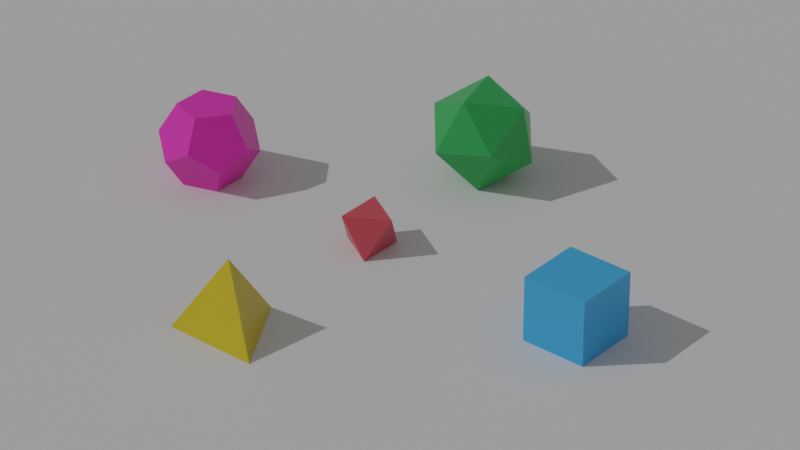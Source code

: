 # Source: l4z43.blend  (saved by Blender 2.82.7; exported with 4.5.12 LTS)
import bpy
from mathutils import Matrix  # noqa: F401  (used for matrix-valued properties, if any)

bpy.ops.wm.read_factory_settings(use_empty=True)
scene = bpy.context.scene
scene.name = 'Scene'

# ---- collections
col_collection = bpy.data.collections.new('Collection'); scene.collection.children.link(col_collection)

# ---- materials (node trees are filled in below, after node groups)
mat_material = bpy.data.materials.new('Material')
mat_material.alpha_threshold = 0.0
mat_material.use_transparent_shadow = False
mat_material.line_color = (0.0, 0.0, 0.0, 1.0)

# ---- material node trees
mat_material.use_nodes = True; mat_material.node_tree.nodes.clear()
_N = mat_material.node_tree.nodes; _L = mat_material.node_tree.links
n0 = _N.new('ShaderNodeOutputMaterial'); n0.name = 'Material Output'; n0.location = (200, 269)
n1 = _N.new('ShaderNodeBsdfPrincipled'); n1.name = 'Principled BSDF'; n1.location = (-90, 269)
n1.distribution = 'GGX'
n1.subsurface_method = 'BURLEY'
n1.inputs[2].default_value = 0.4
n1.inputs[3].default_value = 1.45
n1.inputs[27].default_value = (0.0, 0.0, 0.0, 1.0)
n1.inputs[28].default_value = 1.0
n2 = _N.new('ShaderNodeValToRGB'); n2.name = 'ColorRamp'; n2.location = (-407, 256)
n2.color_ramp.interpolation = 'CONSTANT'
while len(n2.color_ramp.elements) > 1: n2.color_ramp.elements.remove(n2.color_ramp.elements[-1])
n2.color_ramp.elements[0].position = 0.0; n2.color_ramp.elements[0].color = (0.7121, 0.08249, 0.1168, 1.0)
_e = n2.color_ramp.elements.new(0.15); _e.color = (0.05732, 0.4757, 1.0, 1.0)
_e = n2.color_ramp.elements.new(0.3432); _e.color = (0.03422, 0.4352, 0.102, 1.0)
_e = n2.color_ramp.elements.new(0.5557); _e.color = (1.0, 0.03534, 0.5512, 1.0)
_e = n2.color_ramp.elements.new(0.9267); _e.color = (0.7355, 0.5597, 0.01743, 1.0)
n3 = _N.new('ShaderNodeObjectInfo'); n3.name = 'Object Info'; n3.location = (-647, 249)
_L.new(n1.outputs[0], n0.inputs[0])
_L.new(n2.outputs[0], n1.inputs[0])
_L.new(n3.outputs[5], n2.inputs[0])
n0.is_active_output = True

# ---- world
world_world = bpy.data.worlds.new('World'); scene.world = world_world
world_world.use_nodes = True; world_world.node_tree.nodes.clear()
_N = world_world.node_tree.nodes; _L = world_world.node_tree.links
n0 = _N.new('ShaderNodeOutputWorld'); n0.name = 'World Output'; n0.location = (300, 300)
n1 = _N.new('ShaderNodeBackground'); n1.name = 'Background'; n1.location = (10, 300)
n1.inputs[0].default_value = (0.1902, 0.1902, 0.1902, 1.0)
_L.new(n1.outputs[0], n0.inputs[0])
n0.is_active_output = True
world_world.color = (0.05088, 0.05088, 0.05088)
world_world.use_sun_shadow = False
world_world.sun_shadow_jitter_overblur = 0.0

# ---- cameras
cam_camera = bpy.data.cameras.new('Camera')
cam_camera.lens = 154.6

# ---- lights
light_sun = bpy.data.lights.new('Sun', 'SUN')
light_sun.transmission_factor = 0.0
light_sun.energy = 1.0
light_sun.shadow_soft_size = 0.125

# ---- meshes
me_cube_001 = bpy.data.meshes.new('Cube.001')
me_cube_001.from_pydata([(-1.0, -1.0, -1.0), (-1.0, -1.0, 1.0), (-1.0, 1.0, -1.0), (-1.0, 1.0, 1.0), (1.0, -1.0, -1.0), (1.0, -1.0, 1.0), (1.0, 1.0, -1.0), (1.0, 1.0, 1.0)], [], [(0, 1, 3, 2), (2, 3, 7, 6), (6, 7, 5, 4), (4, 5, 1, 0), (2, 6, 4, 0), (7, 3, 1, 5)])
_uv = me_cube_001.uv_layers.new(name='UVMap')
_uv.uv.foreach_set('vector', [0.375, 0.0, 0.625, 0.0, 0.625, 0.25, 0.375, 0.25, 0.375, 0.25, 0.625, 0.25, 0.625, 0.5, 0.375, 0.5, 0.375, 0.5, 0.625, 0.5, 0.625, 0.75, 0.375, 0.75, 0.375, 0.75, 0.625, 0.75, 0.625, 1.0, 0.375, 1.0, 0.125, 0.5, 0.375, 0.5, 0.375, 0.75, 0.125, 0.75, 0.625, 0.5, 0.875, 0.5, 0.875, 0.75, 0.625, 0.75])
me_cube_001.materials.append(mat_material)
me_cube_001.use_remesh_fix_poles = True
me_cube_001.use_remesh_preserve_attributes = False
me_cube_001.use_mirror_vertex_groups = False
me_cube_001.update()
me_cube = bpy.data.meshes.new('Cube')
me_cube.from_pydata([(-1.0, -1.0, -1.0), (-1.0, -1.0, 1.0), (-1.0, 1.0, -1.0), (-1.0, 1.0, 1.0), (1.0, -1.0, -1.0), (1.0, -1.0, 1.0), (1.0, 1.0, -1.0), (1.0, 1.0, 1.0)], [(2, 0), (0, 1), (1, 3), (3, 2), (6, 2), (3, 7), (7, 6), (4, 6), (7, 5), (5, 4), (0, 4), (5, 1)], [(0, 3, 6), (5, 6, 3), (3, 0, 5), (5, 0, 6)])
_uv = me_cube.uv_layers.new(name='UVMap')
_uv.uv.foreach_set('vector', [0.0, 0.0, 0.0, 0.0, 0.0, 0.0, 0.0, 0.0, 0.0, 0.0, 0.0, 0.0, 0.0, 0.0, 0.0, 0.0, 0.0, 0.0, 0.0, 0.0, 0.0, 0.0, 0.0, 0.0])
me_cube.materials.append(mat_material)
me_cube.use_remesh_fix_poles = True
me_cube.use_remesh_preserve_attributes = False
me_cube.use_mirror_vertex_groups = False
me_cube.update()
me_icosphere_001 = bpy.data.meshes.new('Icosphere.001')
me_icosphere_001.from_pydata([(-0.3922, -0.2849, -0.6297), (-0.3922, 0.2849, -0.6297), (0.2389, -0.7434, -0.1476), (0.1463, -0.4585, -0.6324), (-0.6302, -0.461, -0.1476), (0.1511, 0.4569, -0.6324), (-0.6332, 0.4569, -0.1476), (0.7808, -0.002549, -0.1476), (0.4812, -0.002552, -0.6324), (0.2389, 0.7434, -0.1476), (-0.2437, -0.7418, 0.1476), (-0.2389, 0.7434, 0.1476), (-0.7808, -0.002549, 0.1476), (-0.4812, -0.002552, 0.6324), (-0.1511, 0.4569, 0.6324), (0.3908, 0.2808, 0.6324), (0.6302, -0.461, 0.1476), (0.6302, 0.461, 0.1476), (0.3878, -0.2849, 0.6324), (-0.1498, -0.461, 0.6297)], [], [(0, 1, 5, 8, 3), (8, 7, 16, 2, 3), (0, 3, 2, 10, 4), (1, 0, 4, 12, 6), (5, 1, 6, 11, 9), (7, 8, 5, 9, 17), (10, 2, 16, 18, 19), (12, 4, 10, 19, 13), (11, 6, 12, 13, 14), (17, 9, 11, 14, 15), (16, 7, 17, 15, 18), (19, 18, 15, 14, 13)])
_uv = me_icosphere_001.uv_layers.new(name='UVMap')
_uv.uv.foreach_set('vector', [0.09091, 0.1055, 0.1366, 0.07911, 0.09672, 0.01007, 0.08509, 0.01007, 0.04523, 0.07911, 0.6359, 0.1047, 0.6359, 0.1575, 0.7156, 0.1575, 0.7215, 0.1474, 0.6816, 0.07835, 0.09135, 0.1047, 0.04567, 0.07835, 0.005815, 0.1474, 0.01163, 0.1575, 0.09135, 0.1575, 0.2732, 0.1047, 0.2275, 0.07835, 0.1876, 0.1474, 0.1934, 0.1575, 0.2732, 0.1575, 0.455, 0.1047, 0.4093, 0.07835, 0.3695, 0.1474, 0.3753, 0.1575, 0.455, 0.1575, 0.6368, 0.2102, 0.6368, 0.1575, 0.5571, 0.1575, 0.5513, 0.1675, 0.5911, 0.2366, 0.9095, 0.2622, 0.8639, 0.2358, 0.824, 0.3048, 0.8298, 0.3149, 0.9095, 0.3149, 0.1823, 0.2622, 0.1366, 0.2358, 0.09672, 0.3048, 0.1025, 0.3149, 0.1823, 0.3149, 0.3641, 0.2622, 0.3184, 0.2358, 0.2785, 0.3048, 0.2844, 0.3149, 0.3641, 0.3149, 0.5459, 0.2622, 0.5002, 0.2358, 0.4604, 0.3048, 0.4662, 0.3149, 0.5459, 0.3149, 0.7277, 0.2622, 0.682, 0.2358, 0.6422, 0.3048, 0.648, 0.3149, 0.7277, 0.3149, 0.9091, 0.3669, 0.8634, 0.3933, 0.9033, 0.4623, 0.9149, 0.4623, 0.9548, 0.3933])
me_icosphere_001.materials.append(mat_material)
me_icosphere_001.use_remesh_fix_poles = True
me_icosphere_001.use_remesh_preserve_attributes = False
me_icosphere_001.use_mirror_vertex_groups = False
me_icosphere_001.update()
me_plane = bpy.data.meshes.new('Plane')
me_plane.from_pydata([(-1.0, -1.0, 0.0), (1.0, -1.0, 0.0), (-1.0, 1.0, 0.0), (1.0, 1.0, 0.0)], [], [(0, 1, 3, 2)])
_uv = me_plane.uv_layers.new(name='UVMap')
_uv.uv.foreach_set('vector', [0.0, 0.0, 1.0, 0.0, 1.0, 1.0, 0.0, 1.0])
me_plane.use_remesh_fix_poles = True
me_plane.use_remesh_preserve_attributes = False
me_plane.use_mirror_vertex_groups = False
me_plane.update()
me_icosphere_002 = bpy.data.meshes.new('Icosphere.002')
me_icosphere_002.from_pydata([(0.0, 0.0, -1.0), (0.7236, -0.5257, -0.4472), (-0.2764, -0.8506, -0.4472), (-0.8944, 0.0, -0.4472), (-0.2764, 0.8506, -0.4472), (0.7236, 0.5257, -0.4472), (0.2764, -0.8506, 0.4472), (-0.7236, -0.5257, 0.4472), (-0.7236, 0.5257, 0.4472), (0.2764, 0.8506, 0.4472), (0.8944, 0.0, 0.4472), (0.0, 0.0, 1.0)], [], [(0, 1, 2), (1, 0, 5), (0, 2, 3), (0, 3, 4), (0, 4, 5), (1, 5, 10), (2, 1, 6), (3, 2, 7), (4, 3, 8), (5, 4, 9), (1, 10, 6), (2, 6, 7), (3, 7, 8), (4, 8, 9), (5, 9, 10), (6, 10, 11), (7, 6, 11), (8, 7, 11), (9, 8, 11), (10, 9, 11)])
_uv = me_icosphere_002.uv_layers.new(name='UVMap')
_uv.uv.foreach_set('vector', [0.8182, 0.0, 0.7273, 0.1575, 0.9091, 0.1575, 0.7273, 0.1575, 0.6364, 0.0, 0.5455, 0.1575, 0.09091, 0.0, 0.0, 0.1575, 0.1818, 0.1575, 0.2727, 0.0, 0.1818, 0.1575, 0.3636, 0.1575, 0.4545, 0.0, 0.3636, 0.1575, 0.5455, 0.1575, 0.7273, 0.1575, 0.5455, 0.1575, 0.6364, 0.3149, 0.9091, 0.1575, 0.7273, 0.1575, 0.8182, 0.3149, 0.1818, 0.1575, 0.0, 0.1575, 0.09091, 0.3149, 0.3636, 0.1575, 0.1818, 0.1575, 0.2727, 0.3149, 0.5455, 0.1575, 0.3636, 0.1575, 0.4545, 0.3149, 0.7273, 0.1575, 0.6364, 0.3149, 0.8182, 0.3149, 0.9091, 0.1575, 0.8182, 0.3149, 1.0, 0.3149, 0.1818, 0.1575, 0.09091, 0.3149, 0.2727, 0.3149, 0.3636, 0.1575, 0.2727, 0.3149, 0.4545, 0.3149, 0.5455, 0.1575, 0.4545, 0.3149, 0.6364, 0.3149, 0.8182, 0.3149, 0.6364, 0.3149, 0.7273, 0.4724, 1.0, 0.3149, 0.8182, 0.3149, 0.9091, 0.4724, 0.2727, 0.3149, 0.09091, 0.3149, 0.1818, 0.4724, 0.4545, 0.3149, 0.2727, 0.3149, 0.3636, 0.4724, 0.6364, 0.3149, 0.4545, 0.3149, 0.5455, 0.4724])
me_icosphere_002.materials.append(mat_material)
me_icosphere_002.use_remesh_fix_poles = True
me_icosphere_002.use_remesh_preserve_attributes = False
me_icosphere_002.use_mirror_vertex_groups = False
me_icosphere_002.update()
me_cube_004 = bpy.data.meshes.new('Cube.004')
me_cube_004.from_pydata([(-1.0, 0.0, 0.0), (0.0, 0.0, -1.0), (0.0, 0.0, 1.0), (0.0, -1.0, 0.0), (1.0, 0.0, 0.0), (0.0, 1.0, 0.0)], [], [(1, 3, 0), (3, 2, 0), (1, 0, 5), (2, 5, 0), (1, 4, 3), (2, 3, 4), (1, 5, 4), (2, 4, 5)])
_uv = me_cube_004.uv_layers.new(name='UVMap')
_uv.uv.foreach_set('vector', [0.25, 0.625, 0.25, 0.75, 0.125, 0.625, 0.5, 0.875, 0.625, 0.875, 0.5, 1.0, 0.25, 0.625, 0.125, 0.625, 0.25, 0.5, 0.75, 0.625, 0.75, 0.5, 0.875, 0.625, 0.25, 0.625, 0.375, 0.625, 0.25, 0.75, 0.75, 0.625, 0.75, 0.75, 0.625, 0.625, 0.25, 0.625, 0.25, 0.5, 0.375, 0.625, 0.75, 0.625, 0.625, 0.625, 0.75, 0.5])
me_cube_004.materials.append(mat_material)
me_cube_004.use_remesh_fix_poles = True
me_cube_004.use_remesh_preserve_attributes = False
me_cube_004.use_mirror_vertex_groups = False
me_cube_004.update()

# ---- objects
ob_cube = bpy.data.objects.new('Cube', me_cube_001)
ob_cube_001 = bpy.data.objects.new('Cube.001', me_cube)
ob_icosphere_001 = bpy.data.objects.new('Icosphere.001', me_icosphere_001)
ob_plane = bpy.data.objects.new('Plane', me_plane)
ob_icosphere_002 = bpy.data.objects.new('Icosphere.002', me_icosphere_002)
ob_cube_002 = bpy.data.objects.new('Cube.002', me_cube_004)
ob_sun = bpy.data.objects.new('Sun', light_sun)
ob_camera = bpy.data.objects.new('Camera', cam_camera)

# ---- transforms, parenting, visibility, modifiers, constraints
ob_cube.location = (-7.228, 0.0, 0.9919)
ob_cube.lineart.crease_threshold = 0.0
ob_cube_001.location = (0.0, 5.73, 0.5826)
ob_cube_001.rotation_euler = (0.7857, 0.6156, -0.5234)
ob_cube_001.lineart.crease_threshold = 0.0
ob_icosphere_001.location = (6.017, 0.0, 1.187)
ob_icosphere_001.scale = (1.872, 1.872, 1.872)
ob_icosphere_001.lineart.crease_threshold = 0.0
ob_plane.location = (0.0, 0.0, 0.0)
ob_plane.scale = (333.3, 333.3, 333.3)
ob_plane.lineart.crease_threshold = 0.0
ob_icosphere_002.location = (0.06374, -5.093, 1.396)
ob_icosphere_002.rotation_euler = (-0.5762, -1.21e-16, 3.585e-17)
ob_icosphere_002.scale = (1.656, 1.656, 1.656)
ob_icosphere_002.lineart.crease_threshold = 0.0
ob_cube_002.location = (0.0, 0.0, 0.583)
ob_cube_002.rotation_euler = (-0.7852, -0.6154, 1.047)
ob_cube_002.lineart.crease_threshold = 0.0
ob_sun.location = (14.32, 0.0, 7.804)
ob_sun.rotation_euler = (-0.6687, 0.555, -0.1973)
ob_sun.hide_select = True
ob_sun.lineart.crease_threshold = 0.0
ob_camera.location = (-53.08, 61.88, 50.1)
ob_camera.rotation_euler = (1.026, -5.055e-07, -2.443)
ob_camera.scale = (1.0, 1.0, 1.0)
ob_camera.lineart.crease_threshold = 0.0

# ---- collection membership
col_collection.objects.link(ob_cube)
col_collection.objects.link(ob_cube_001)
col_collection.objects.link(ob_icosphere_001)
col_collection.objects.link(ob_plane)
col_collection.objects.link(ob_icosphere_002)
col_collection.objects.link(ob_cube_002)
col_collection.objects.link(ob_sun)
col_collection.objects.link(ob_camera)

# ---- scene / render settings (as saved in the file)
scene.camera = ob_camera
scene.frame_start = 1; scene.frame_end = 250; scene.frame_set(2)
scene.render.engine = 'BLENDER_EEVEE_NEXT'
scene.cycles.use_denoising = False
scene.cycles.samples = 128
scene.cycles.sampling_pattern = 'TABULATED_SOBOL'
scene.cycles.use_adaptive_sampling = False
scene.cycles.use_light_tree = False
scene.view_settings.view_transform = 'Filmic'
bpy.context.view_layer.update()
